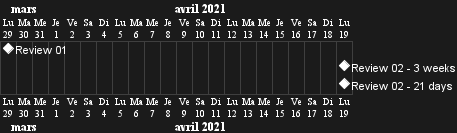

The diagram above was rendered by PlantUML. Its source (embedded in the PNG):
@startgantt
Language fr
Project starts 2021-03-29
[Review 01] happens at 2021-03-29
[Review 02 - 3 weeks] happens on 3 weeks after [Review 01]'s end
[Review 02 - 21 days] happens on 21 days after [Review 01]'s end
@endgantt